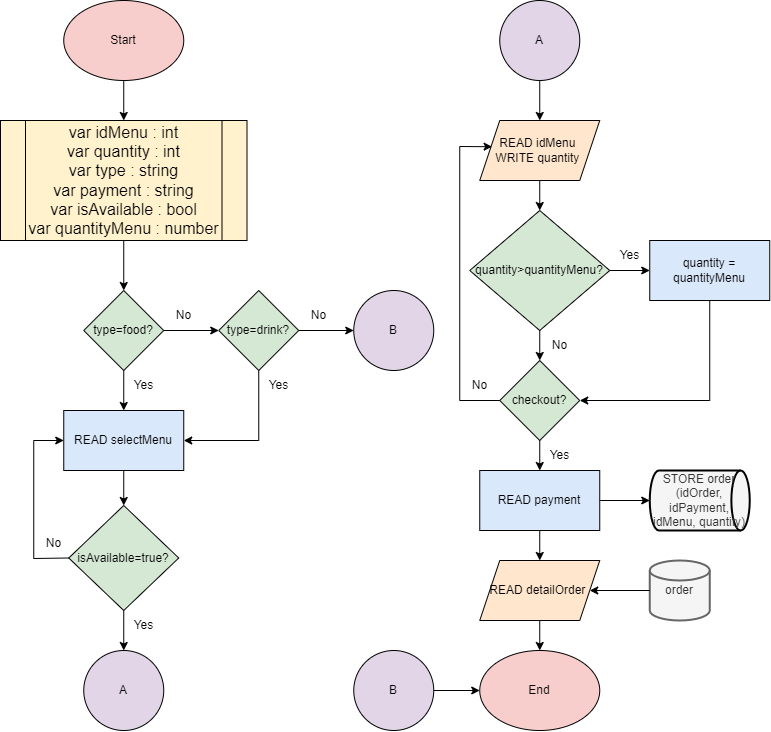

The diagram above was exported from draw.io. Its source (the exported page's mxGraphModel, read from the mxfile embedded in the PNG):
<mxGraphModel dx="455" dy="250" grid="1" gridSize="10" guides="1" tooltips="1" connect="1" arrows="1" fold="1" page="1" pageScale="1" pageWidth="827" pageHeight="1169" math="0" shadow="0">
  <root>
    <mxCell id="WIyWlLk6GJQsqaUBKTNV-0" />
    <mxCell id="WIyWlLk6GJQsqaUBKTNV-1" parent="WIyWlLk6GJQsqaUBKTNV-0" />
    <mxCell id="r3BassK8TgYYCcyKk7PM-0" value="Start" style="ellipse;whiteSpace=wrap;html=1;fillColor=#f8cecc;strokeColor=#000000;" parent="WIyWlLk6GJQsqaUBKTNV-1" vertex="1">
      <mxGeometry x="92.25" width="120" height="80" as="geometry" />
    </mxCell>
    <mxCell id="r3BassK8TgYYCcyKk7PM-1" value="&lt;div&gt;&lt;span style=&quot;font-size: medium; background-color: initial;&quot;&gt;var idMenu : int&lt;/span&gt;&lt;br&gt;&lt;/div&gt;&lt;div&gt;&lt;font size=&quot;3&quot;&gt;var quantity : int&lt;/font&gt;&lt;/div&gt;&lt;div&gt;&lt;font size=&quot;3&quot;&gt;var type : string&lt;/font&gt;&lt;/div&gt;&lt;div&gt;&lt;font size=&quot;3&quot;&gt;var payment : string&lt;/font&gt;&lt;/div&gt;&lt;div&gt;&lt;font size=&quot;3&quot;&gt;var isAvailable : bool&lt;/font&gt;&lt;/div&gt;&lt;div&gt;&lt;font size=&quot;3&quot;&gt;var quantityMenu : number&lt;/font&gt;&lt;/div&gt;" style="shape=process;whiteSpace=wrap;html=1;backgroundOutline=1;fillColor=#fff2cc;strokeColor=#000000;" parent="WIyWlLk6GJQsqaUBKTNV-1" vertex="1">
      <mxGeometry x="29" y="120" width="246.5" height="120" as="geometry" />
    </mxCell>
    <mxCell id="r3BassK8TgYYCcyKk7PM-2" value="type=food?" style="rhombus;whiteSpace=wrap;html=1;fillColor=#d5e8d4;strokeColor=#000000;" parent="WIyWlLk6GJQsqaUBKTNV-1" vertex="1">
      <mxGeometry x="112.25" y="290" width="80" height="80" as="geometry" />
    </mxCell>
    <mxCell id="r3BassK8TgYYCcyKk7PM-3" value="type=drink?" style="rhombus;whiteSpace=wrap;html=1;fillColor=#d5e8d4;strokeColor=#000000;" parent="WIyWlLk6GJQsqaUBKTNV-1" vertex="1">
      <mxGeometry x="247.25" y="290" width="80" height="80" as="geometry" />
    </mxCell>
    <mxCell id="r3BassK8TgYYCcyKk7PM-4" value="" style="endArrow=classic;html=1;rounded=0;exitX=0.5;exitY=1;exitDx=0;exitDy=0;entryX=0.5;entryY=0;entryDx=0;entryDy=0;strokeColor=#000000;" parent="WIyWlLk6GJQsqaUBKTNV-1" source="r3BassK8TgYYCcyKk7PM-0" target="r3BassK8TgYYCcyKk7PM-1" edge="1">
      <mxGeometry width="50" height="50" relative="1" as="geometry">
        <mxPoint x="32.25" y="300" as="sourcePoint" />
        <mxPoint x="82.25" y="250" as="targetPoint" />
      </mxGeometry>
    </mxCell>
    <mxCell id="r3BassK8TgYYCcyKk7PM-5" value="" style="endArrow=classic;html=1;rounded=0;exitX=0.5;exitY=1;exitDx=0;exitDy=0;entryX=0.5;entryY=0;entryDx=0;entryDy=0;strokeColor=#000000;" parent="WIyWlLk6GJQsqaUBKTNV-1" source="r3BassK8TgYYCcyKk7PM-1" target="r3BassK8TgYYCcyKk7PM-2" edge="1">
      <mxGeometry width="50" height="50" relative="1" as="geometry">
        <mxPoint x="32.25" y="300" as="sourcePoint" />
        <mxPoint x="82.25" y="250" as="targetPoint" />
      </mxGeometry>
    </mxCell>
    <mxCell id="r3BassK8TgYYCcyKk7PM-6" value="" style="endArrow=classic;html=1;rounded=0;entryX=0;entryY=0.5;entryDx=0;entryDy=0;exitX=1;exitY=0.5;exitDx=0;exitDy=0;strokeColor=#000000;" parent="WIyWlLk6GJQsqaUBKTNV-1" source="r3BassK8TgYYCcyKk7PM-2" target="r3BassK8TgYYCcyKk7PM-3" edge="1">
      <mxGeometry width="50" height="50" relative="1" as="geometry">
        <mxPoint x="32.25" y="300" as="sourcePoint" />
        <mxPoint x="82.25" y="250" as="targetPoint" />
      </mxGeometry>
    </mxCell>
    <mxCell id="r3BassK8TgYYCcyKk7PM-7" value="Yes" style="text;html=1;align=center;verticalAlign=middle;resizable=0;points=[];autosize=1;strokeColor=none;fillColor=none;" parent="WIyWlLk6GJQsqaUBKTNV-1" vertex="1">
      <mxGeometry x="152.25" y="370" width="40" height="30" as="geometry" />
    </mxCell>
    <mxCell id="r3BassK8TgYYCcyKk7PM-8" value="No" style="text;html=1;align=center;verticalAlign=middle;resizable=0;points=[];autosize=1;strokeColor=none;fillColor=none;" parent="WIyWlLk6GJQsqaUBKTNV-1" vertex="1">
      <mxGeometry x="192.25" y="300" width="40" height="30" as="geometry" />
    </mxCell>
    <mxCell id="r3BassK8TgYYCcyKk7PM-10" value="READ selectMenu" style="rounded=0;whiteSpace=wrap;html=1;fillColor=#dae8fc;strokeColor=#000000;" parent="WIyWlLk6GJQsqaUBKTNV-1" vertex="1">
      <mxGeometry x="92.25" y="410" width="120" height="60" as="geometry" />
    </mxCell>
    <mxCell id="r3BassK8TgYYCcyKk7PM-11" value="" style="endArrow=classic;html=1;rounded=0;exitX=0.5;exitY=1;exitDx=0;exitDy=0;entryX=0.5;entryY=0;entryDx=0;entryDy=0;strokeColor=#000000;" parent="WIyWlLk6GJQsqaUBKTNV-1" source="r3BassK8TgYYCcyKk7PM-2" target="r3BassK8TgYYCcyKk7PM-10" edge="1">
      <mxGeometry width="50" height="50" relative="1" as="geometry">
        <mxPoint x="32.25" y="300" as="sourcePoint" />
        <mxPoint x="82.25" y="250" as="targetPoint" />
      </mxGeometry>
    </mxCell>
    <mxCell id="r3BassK8TgYYCcyKk7PM-12" value="" style="endArrow=classic;html=1;rounded=0;entryX=1;entryY=0.5;entryDx=0;entryDy=0;exitX=0.5;exitY=1;exitDx=0;exitDy=0;strokeColor=#000000;" parent="WIyWlLk6GJQsqaUBKTNV-1" source="r3BassK8TgYYCcyKk7PM-3" target="r3BassK8TgYYCcyKk7PM-10" edge="1">
      <mxGeometry width="50" height="50" relative="1" as="geometry">
        <mxPoint x="32.25" y="300" as="sourcePoint" />
        <mxPoint x="82.25" y="250" as="targetPoint" />
        <Array as="points">
          <mxPoint x="287.25" y="440" />
        </Array>
      </mxGeometry>
    </mxCell>
    <mxCell id="r3BassK8TgYYCcyKk7PM-13" value="B" style="ellipse;whiteSpace=wrap;html=1;aspect=fixed;fillColor=#e1d5e7;strokeColor=#000000;" parent="WIyWlLk6GJQsqaUBKTNV-1" vertex="1">
      <mxGeometry x="382.25" y="290" width="80" height="80" as="geometry" />
    </mxCell>
    <mxCell id="r3BassK8TgYYCcyKk7PM-14" value="" style="endArrow=classic;html=1;rounded=0;entryX=0;entryY=0.5;entryDx=0;entryDy=0;exitX=1;exitY=0.5;exitDx=0;exitDy=0;strokeColor=#000000;" parent="WIyWlLk6GJQsqaUBKTNV-1" source="r3BassK8TgYYCcyKk7PM-3" target="r3BassK8TgYYCcyKk7PM-13" edge="1">
      <mxGeometry width="50" height="50" relative="1" as="geometry">
        <mxPoint x="32.25" y="430" as="sourcePoint" />
        <mxPoint x="82.25" y="380" as="targetPoint" />
      </mxGeometry>
    </mxCell>
    <mxCell id="r3BassK8TgYYCcyKk7PM-15" value="No" style="text;html=1;align=center;verticalAlign=middle;resizable=0;points=[];autosize=1;strokeColor=none;fillColor=none;" parent="WIyWlLk6GJQsqaUBKTNV-1" vertex="1">
      <mxGeometry x="327.25" y="300" width="40" height="30" as="geometry" />
    </mxCell>
    <mxCell id="r3BassK8TgYYCcyKk7PM-16" value="Yes" style="text;html=1;align=center;verticalAlign=middle;resizable=0;points=[];autosize=1;strokeColor=none;fillColor=none;" parent="WIyWlLk6GJQsqaUBKTNV-1" vertex="1">
      <mxGeometry x="287.25" y="370" width="40" height="30" as="geometry" />
    </mxCell>
    <mxCell id="r3BassK8TgYYCcyKk7PM-17" value="isAvailable=true?" style="rhombus;whiteSpace=wrap;html=1;fillColor=#d5e8d4;strokeColor=#000000;" parent="WIyWlLk6GJQsqaUBKTNV-1" vertex="1">
      <mxGeometry x="97.25" y="505" width="110" height="105" as="geometry" />
    </mxCell>
    <mxCell id="r3BassK8TgYYCcyKk7PM-18" value="" style="endArrow=classic;html=1;rounded=0;exitX=0.5;exitY=1;exitDx=0;exitDy=0;entryX=0.5;entryY=0;entryDx=0;entryDy=0;strokeColor=#000000;" parent="WIyWlLk6GJQsqaUBKTNV-1" source="r3BassK8TgYYCcyKk7PM-10" target="r3BassK8TgYYCcyKk7PM-17" edge="1">
      <mxGeometry width="50" height="50" relative="1" as="geometry">
        <mxPoint x="32.25" y="410" as="sourcePoint" />
        <mxPoint x="82.25" y="360" as="targetPoint" />
      </mxGeometry>
    </mxCell>
    <mxCell id="r3BassK8TgYYCcyKk7PM-19" value="A" style="ellipse;whiteSpace=wrap;html=1;aspect=fixed;fillColor=#e1d5e7;strokeColor=#000000;" parent="WIyWlLk6GJQsqaUBKTNV-1" vertex="1">
      <mxGeometry x="112.25" y="650" width="80" height="80" as="geometry" />
    </mxCell>
    <mxCell id="r3BassK8TgYYCcyKk7PM-20" value="" style="endArrow=classic;html=1;rounded=0;entryX=0.5;entryY=0;entryDx=0;entryDy=0;exitX=0.5;exitY=1;exitDx=0;exitDy=0;strokeColor=#000000;" parent="WIyWlLk6GJQsqaUBKTNV-1" source="r3BassK8TgYYCcyKk7PM-17" target="r3BassK8TgYYCcyKk7PM-19" edge="1">
      <mxGeometry width="50" height="50" relative="1" as="geometry">
        <mxPoint x="32.25" y="530" as="sourcePoint" />
        <mxPoint x="82.25" y="480" as="targetPoint" />
      </mxGeometry>
    </mxCell>
    <mxCell id="r3BassK8TgYYCcyKk7PM-21" value="" style="endArrow=classic;html=1;rounded=0;exitX=0;exitY=0.5;exitDx=0;exitDy=0;entryX=0;entryY=0.5;entryDx=0;entryDy=0;strokeColor=#000000;" parent="WIyWlLk6GJQsqaUBKTNV-1" source="r3BassK8TgYYCcyKk7PM-17" target="r3BassK8TgYYCcyKk7PM-10" edge="1">
      <mxGeometry width="50" height="50" relative="1" as="geometry">
        <mxPoint x="32.25" y="530" as="sourcePoint" />
        <mxPoint x="-97.75" y="580" as="targetPoint" />
        <Array as="points">
          <mxPoint x="62.25" y="558" />
          <mxPoint x="62.25" y="440" />
        </Array>
      </mxGeometry>
    </mxCell>
    <mxCell id="r3BassK8TgYYCcyKk7PM-22" value="Yes" style="text;html=1;align=center;verticalAlign=middle;resizable=0;points=[];autosize=1;strokeColor=none;fillColor=none;" parent="WIyWlLk6GJQsqaUBKTNV-1" vertex="1">
      <mxGeometry x="152.25" y="610" width="40" height="30" as="geometry" />
    </mxCell>
    <mxCell id="r3BassK8TgYYCcyKk7PM-23" value="No" style="text;html=1;align=center;verticalAlign=middle;resizable=0;points=[];autosize=1;strokeColor=none;fillColor=none;" parent="WIyWlLk6GJQsqaUBKTNV-1" vertex="1">
      <mxGeometry x="62.25" y="528" width="40" height="30" as="geometry" />
    </mxCell>
    <mxCell id="r3BassK8TgYYCcyKk7PM-24" value="A" style="ellipse;whiteSpace=wrap;html=1;aspect=fixed;fillColor=#e1d5e7;strokeColor=#000000;" parent="WIyWlLk6GJQsqaUBKTNV-1" vertex="1">
      <mxGeometry x="528.25" width="80" height="80" as="geometry" />
    </mxCell>
    <mxCell id="r3BassK8TgYYCcyKk7PM-25" value="&lt;div&gt;READ idMenu&amp;nbsp;&lt;/div&gt;WRITE quantity&amp;nbsp;" style="shape=parallelogram;perimeter=parallelogramPerimeter;whiteSpace=wrap;html=1;fixedSize=1;fillColor=#ffe6cc;strokeColor=#000000;" parent="WIyWlLk6GJQsqaUBKTNV-1" vertex="1">
      <mxGeometry x="508.25" y="120" width="120" height="60" as="geometry" />
    </mxCell>
    <mxCell id="r3BassK8TgYYCcyKk7PM-26" value="quantity&amp;gt;quantityMenu?" style="rhombus;whiteSpace=wrap;html=1;fillColor=#d5e8d4;strokeColor=#000000;" parent="WIyWlLk6GJQsqaUBKTNV-1" vertex="1">
      <mxGeometry x="498.25" y="210" width="140" height="120" as="geometry" />
    </mxCell>
    <mxCell id="r3BassK8TgYYCcyKk7PM-27" value="quantity = quantityMenu" style="rounded=0;whiteSpace=wrap;html=1;fillColor=#dae8fc;strokeColor=#000000;" parent="WIyWlLk6GJQsqaUBKTNV-1" vertex="1">
      <mxGeometry x="678.25" y="240" width="120" height="60" as="geometry" />
    </mxCell>
    <mxCell id="r3BassK8TgYYCcyKk7PM-28" value="" style="endArrow=classic;html=1;rounded=0;entryX=0;entryY=0.5;entryDx=0;entryDy=0;exitX=1;exitY=0.5;exitDx=0;exitDy=0;strokeColor=#000000;" parent="WIyWlLk6GJQsqaUBKTNV-1" source="r3BassK8TgYYCcyKk7PM-26" target="r3BassK8TgYYCcyKk7PM-27" edge="1">
      <mxGeometry width="50" height="50" relative="1" as="geometry">
        <mxPoint x="308.25" y="370" as="sourcePoint" />
        <mxPoint x="358.25" y="320" as="targetPoint" />
      </mxGeometry>
    </mxCell>
    <mxCell id="r3BassK8TgYYCcyKk7PM-29" value="" style="endArrow=classic;html=1;rounded=0;entryX=0.5;entryY=0;entryDx=0;entryDy=0;exitX=0.5;exitY=1;exitDx=0;exitDy=0;strokeColor=#000000;" parent="WIyWlLk6GJQsqaUBKTNV-1" source="r3BassK8TgYYCcyKk7PM-25" target="r3BassK8TgYYCcyKk7PM-26" edge="1">
      <mxGeometry width="50" height="50" relative="1" as="geometry">
        <mxPoint x="308.25" y="370" as="sourcePoint" />
        <mxPoint x="358.25" y="320" as="targetPoint" />
      </mxGeometry>
    </mxCell>
    <mxCell id="r3BassK8TgYYCcyKk7PM-30" value="checkout?" style="rhombus;whiteSpace=wrap;html=1;fillColor=#d5e8d4;strokeColor=#000000;" parent="WIyWlLk6GJQsqaUBKTNV-1" vertex="1">
      <mxGeometry x="528.25" y="360" width="80" height="80" as="geometry" />
    </mxCell>
    <mxCell id="r3BassK8TgYYCcyKk7PM-31" value="READ payment" style="rounded=0;whiteSpace=wrap;html=1;fillColor=#dae8fc;strokeColor=#000000;" parent="WIyWlLk6GJQsqaUBKTNV-1" vertex="1">
      <mxGeometry x="508.25" y="470" width="120" height="60" as="geometry" />
    </mxCell>
    <mxCell id="r3BassK8TgYYCcyKk7PM-32" value="READ detailOrder&amp;nbsp;&lt;div&gt;&lt;/div&gt;" style="shape=parallelogram;perimeter=parallelogramPerimeter;whiteSpace=wrap;html=1;fixedSize=1;fillColor=#ffe6cc;strokeColor=#000000;" parent="WIyWlLk6GJQsqaUBKTNV-1" vertex="1">
      <mxGeometry x="508.25" y="560" width="120" height="60" as="geometry" />
    </mxCell>
    <mxCell id="r3BassK8TgYYCcyKk7PM-33" value="End" style="ellipse;whiteSpace=wrap;html=1;fillColor=#f8cecc;strokeColor=#000000;" parent="WIyWlLk6GJQsqaUBKTNV-1" vertex="1">
      <mxGeometry x="508.25" y="650" width="120" height="80" as="geometry" />
    </mxCell>
    <mxCell id="r3BassK8TgYYCcyKk7PM-34" value="" style="endArrow=classic;html=1;rounded=0;exitX=0.5;exitY=1;exitDx=0;exitDy=0;entryX=0.5;entryY=0;entryDx=0;entryDy=0;strokeColor=#000000;" parent="WIyWlLk6GJQsqaUBKTNV-1" source="r3BassK8TgYYCcyKk7PM-26" target="r3BassK8TgYYCcyKk7PM-30" edge="1">
      <mxGeometry width="50" height="50" relative="1" as="geometry">
        <mxPoint x="318.25" y="260" as="sourcePoint" />
        <mxPoint x="368.25" y="210" as="targetPoint" />
      </mxGeometry>
    </mxCell>
    <mxCell id="r3BassK8TgYYCcyKk7PM-35" value="" style="endArrow=classic;html=1;rounded=0;entryX=0.5;entryY=0;entryDx=0;entryDy=0;exitX=0.5;exitY=1;exitDx=0;exitDy=0;strokeColor=#000000;" parent="WIyWlLk6GJQsqaUBKTNV-1" source="r3BassK8TgYYCcyKk7PM-32" target="r3BassK8TgYYCcyKk7PM-33" edge="1">
      <mxGeometry width="50" height="50" relative="1" as="geometry">
        <mxPoint x="318.25" y="550" as="sourcePoint" />
        <mxPoint x="368.25" y="500" as="targetPoint" />
      </mxGeometry>
    </mxCell>
    <mxCell id="r3BassK8TgYYCcyKk7PM-36" value="" style="endArrow=classic;html=1;rounded=0;entryX=0.5;entryY=0;entryDx=0;entryDy=0;exitX=0.5;exitY=1;exitDx=0;exitDy=0;strokeColor=#000000;" parent="WIyWlLk6GJQsqaUBKTNV-1" source="r3BassK8TgYYCcyKk7PM-31" target="r3BassK8TgYYCcyKk7PM-32" edge="1">
      <mxGeometry width="50" height="50" relative="1" as="geometry">
        <mxPoint x="318.25" y="550" as="sourcePoint" />
        <mxPoint x="368.25" y="500" as="targetPoint" />
      </mxGeometry>
    </mxCell>
    <mxCell id="r3BassK8TgYYCcyKk7PM-37" value="" style="endArrow=classic;html=1;rounded=0;entryX=0.5;entryY=0;entryDx=0;entryDy=0;exitX=0.5;exitY=1;exitDx=0;exitDy=0;strokeColor=#000000;" parent="WIyWlLk6GJQsqaUBKTNV-1" source="r3BassK8TgYYCcyKk7PM-30" target="r3BassK8TgYYCcyKk7PM-31" edge="1">
      <mxGeometry width="50" height="50" relative="1" as="geometry">
        <mxPoint x="318.25" y="410" as="sourcePoint" />
        <mxPoint x="368.25" y="360" as="targetPoint" />
      </mxGeometry>
    </mxCell>
    <mxCell id="r3BassK8TgYYCcyKk7PM-38" value="" style="endArrow=classic;html=1;rounded=0;entryX=1;entryY=0.5;entryDx=0;entryDy=0;exitX=0.5;exitY=1;exitDx=0;exitDy=0;strokeColor=#000000;" parent="WIyWlLk6GJQsqaUBKTNV-1" source="r3BassK8TgYYCcyKk7PM-27" target="r3BassK8TgYYCcyKk7PM-30" edge="1">
      <mxGeometry width="50" height="50" relative="1" as="geometry">
        <mxPoint x="318.25" y="410" as="sourcePoint" />
        <mxPoint x="368.25" y="360" as="targetPoint" />
        <Array as="points">
          <mxPoint x="738.25" y="400" />
        </Array>
      </mxGeometry>
    </mxCell>
    <mxCell id="r3BassK8TgYYCcyKk7PM-39" value="B" style="ellipse;whiteSpace=wrap;html=1;aspect=fixed;fillColor=#e1d5e7;strokeColor=#000000;" parent="WIyWlLk6GJQsqaUBKTNV-1" vertex="1">
      <mxGeometry x="382.25" y="650" width="80" height="80" as="geometry" />
    </mxCell>
    <mxCell id="r3BassK8TgYYCcyKk7PM-40" value="" style="endArrow=classic;html=1;rounded=0;exitX=1;exitY=0.5;exitDx=0;exitDy=0;entryX=0;entryY=0.5;entryDx=0;entryDy=0;strokeColor=#000000;" parent="WIyWlLk6GJQsqaUBKTNV-1" source="r3BassK8TgYYCcyKk7PM-39" target="r3BassK8TgYYCcyKk7PM-33" edge="1">
      <mxGeometry width="50" height="50" relative="1" as="geometry">
        <mxPoint x="318.25" y="570" as="sourcePoint" />
        <mxPoint x="368.25" y="520" as="targetPoint" />
      </mxGeometry>
    </mxCell>
    <mxCell id="r3BassK8TgYYCcyKk7PM-41" value="" style="endArrow=classic;html=1;rounded=0;entryX=0.5;entryY=0;entryDx=0;entryDy=0;exitX=0.5;exitY=1;exitDx=0;exitDy=0;strokeColor=#000000;" parent="WIyWlLk6GJQsqaUBKTNV-1" source="r3BassK8TgYYCcyKk7PM-24" target="r3BassK8TgYYCcyKk7PM-25" edge="1">
      <mxGeometry width="50" height="50" relative="1" as="geometry">
        <mxPoint x="318.25" y="330" as="sourcePoint" />
        <mxPoint x="368.25" y="280" as="targetPoint" />
      </mxGeometry>
    </mxCell>
    <mxCell id="r3BassK8TgYYCcyKk7PM-42" value="" style="endArrow=classic;html=1;rounded=0;exitX=0;exitY=0.5;exitDx=0;exitDy=0;entryX=0.103;entryY=0.437;entryDx=0;entryDy=0;entryPerimeter=0;strokeColor=#000000;" parent="WIyWlLk6GJQsqaUBKTNV-1" source="r3BassK8TgYYCcyKk7PM-30" target="r3BassK8TgYYCcyKk7PM-25" edge="1">
      <mxGeometry width="50" height="50" relative="1" as="geometry">
        <mxPoint x="318.25" y="320" as="sourcePoint" />
        <mxPoint x="368.25" y="270" as="targetPoint" />
        <Array as="points">
          <mxPoint x="488.25" y="400" />
          <mxPoint x="488.25" y="146" />
        </Array>
      </mxGeometry>
    </mxCell>
    <mxCell id="r3BassK8TgYYCcyKk7PM-43" value="Yes" style="text;html=1;align=center;verticalAlign=middle;resizable=0;points=[];autosize=1;strokeColor=none;fillColor=none;" parent="WIyWlLk6GJQsqaUBKTNV-1" vertex="1">
      <mxGeometry x="638.25" y="240" width="40" height="30" as="geometry" />
    </mxCell>
    <mxCell id="r3BassK8TgYYCcyKk7PM-44" value="Yes" style="text;html=1;align=center;verticalAlign=middle;resizable=0;points=[];autosize=1;strokeColor=none;fillColor=none;" parent="WIyWlLk6GJQsqaUBKTNV-1" vertex="1">
      <mxGeometry x="568.25" y="440" width="40" height="30" as="geometry" />
    </mxCell>
    <mxCell id="r3BassK8TgYYCcyKk7PM-45" value="No" style="text;html=1;align=center;verticalAlign=middle;resizable=0;points=[];autosize=1;strokeColor=none;fillColor=none;" parent="WIyWlLk6GJQsqaUBKTNV-1" vertex="1">
      <mxGeometry x="568.25" y="330" width="40" height="30" as="geometry" />
    </mxCell>
    <mxCell id="r3BassK8TgYYCcyKk7PM-46" value="No" style="text;html=1;align=center;verticalAlign=middle;resizable=0;points=[];autosize=1;strokeColor=none;fillColor=none;" parent="WIyWlLk6GJQsqaUBKTNV-1" vertex="1">
      <mxGeometry x="488.25" y="370" width="40" height="30" as="geometry" />
    </mxCell>
    <mxCell id="r3BassK8TgYYCcyKk7PM-47" value="STORE order (idOrder, idPayment, idMenu, quantity)" style="strokeWidth=2;html=1;shape=mxgraph.flowchart.direct_data;whiteSpace=wrap;fillColor=#f5f5f5;fontColor=#333333;strokeColor=#000000;" parent="WIyWlLk6GJQsqaUBKTNV-1" vertex="1">
      <mxGeometry x="678.25" y="470" width="100" height="60" as="geometry" />
    </mxCell>
    <mxCell id="r3BassK8TgYYCcyKk7PM-48" value="order" style="strokeWidth=2;html=1;shape=mxgraph.flowchart.database;whiteSpace=wrap;strokeColor=#666666;fillColor=#f5f5f5;fontColor=#333333;" parent="WIyWlLk6GJQsqaUBKTNV-1" vertex="1">
      <mxGeometry x="678.25" y="560" width="60" height="60" as="geometry" />
    </mxCell>
    <mxCell id="r3BassK8TgYYCcyKk7PM-49" value="" style="endArrow=classic;html=1;rounded=0;entryX=1;entryY=0.5;entryDx=0;entryDy=0;exitX=0;exitY=0.5;exitDx=0;exitDy=0;exitPerimeter=0;strokeColor=#000000;" parent="WIyWlLk6GJQsqaUBKTNV-1" source="r3BassK8TgYYCcyKk7PM-48" target="r3BassK8TgYYCcyKk7PM-32" edge="1">
      <mxGeometry width="50" height="50" relative="1" as="geometry">
        <mxPoint x="118.25" y="500" as="sourcePoint" />
        <mxPoint x="168.25" y="450" as="targetPoint" />
      </mxGeometry>
    </mxCell>
    <mxCell id="r3BassK8TgYYCcyKk7PM-50" value="" style="endArrow=classic;html=1;rounded=0;exitX=1;exitY=0.5;exitDx=0;exitDy=0;entryX=0;entryY=0.5;entryDx=0;entryDy=0;entryPerimeter=0;strokeColor=#000000;" parent="WIyWlLk6GJQsqaUBKTNV-1" source="r3BassK8TgYYCcyKk7PM-31" target="r3BassK8TgYYCcyKk7PM-47" edge="1">
      <mxGeometry width="50" height="50" relative="1" as="geometry">
        <mxPoint x="118.25" y="500" as="sourcePoint" />
        <mxPoint x="168.25" y="450" as="targetPoint" />
      </mxGeometry>
    </mxCell>
  </root>
</mxGraphModel>